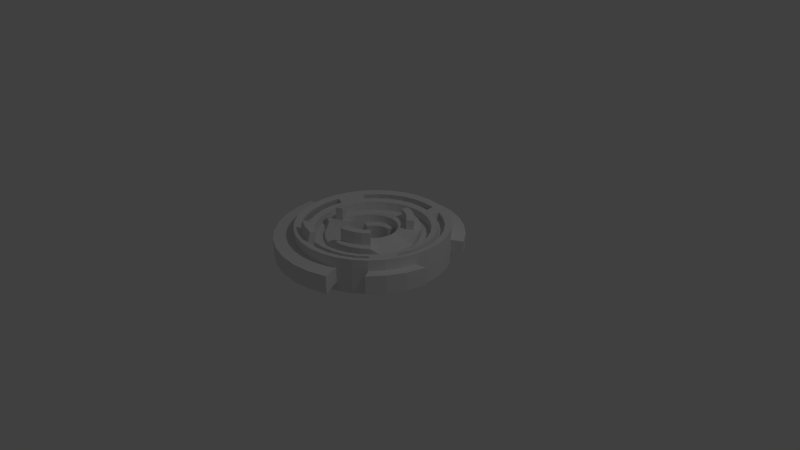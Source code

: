 # Source: backgroud_circle.blend  (saved by Blender 2.74.0; exported with 4.5.12 LTS)
import bpy
from mathutils import Matrix  # noqa: F401  (used for matrix-valued properties, if any)

bpy.ops.wm.read_factory_settings(use_empty=True)
scene = bpy.context.scene
scene.name = 'Scene'

# ---- collections
col_collection_1 = bpy.data.collections.new('Collection 1'); scene.collection.children.link(col_collection_1)

# ---- world
world_world = bpy.data.worlds.new('World'); scene.world = world_world
world_world.color = (0.05088, 0.05088, 0.05088)
world_world.use_sun_shadow = False
world_world.sun_shadow_jitter_overblur = 0.0
world_world.cycles.sampling_method = 'MANUAL'
world_world.cycles.sample_map_resolution = 256

# ---- cameras
cam_camera = bpy.data.cameras.new('Camera')
cam_camera.clip_end = 100.0
cam_camera.lens = 35.0
cam_camera.sensor_width = 32.0
cam_camera.sensor_height = 18.0
cam_camera.ortho_scale = 7.314
cam_camera.dof.focus_distance = 0.0
cam_camera.dof.aperture_fstop = 128.0

# ---- lights
light_lamp = bpy.data.lights.new('Lamp', 'POINT')
light_lamp.transmission_factor = 0.0
light_lamp.cutoff_distance = 30.0
light_lamp.energy = 100.0
light_lamp.shadow_buffer_clip_start = 1.001
light_lamp.shadow_soft_size = 0.1
light_lamp.shadow_maximum_resolution = 0.006
light_lamp.use_absolute_resolution = True
light_lamp.cycles.use_multiple_importance_sampling = False

# ---- meshes
me_circle = bpy.data.meshes.new('Circle')
me_circle.from_pydata([(0.0, 1.0, 0.0), (-0.1951, 0.9808, 0.0), (-0.3827, 0.9239, 0.0), (-0.5556, 0.8315, 0.0), (-0.7071, 0.7071, 0.0), (-0.8315, 0.5556, 0.0), (-0.9239, 0.3827, 0.0), (-0.9808, 0.1951, 0.0), (-1.0, 7.55e-08, 0.0), (-0.9808, -0.1951, 0.0), (-0.9239, -0.3827, 0.0), (-0.8315, -0.5556, 0.0), (-0.7071, -0.7071, 0.0), (-0.5556, -0.8315, 0.0), (-0.3827, -0.9239, 0.0), (-0.1951, -0.9808, 0.0), (3.258e-07, -1.0, 0.0), (0.1951, -0.9808, 0.0), (0.3827, -0.9239, 0.0), (0.5556, -0.8315, 0.0), (0.7071, -0.7071, 0.0), (0.8315, -0.5556, 0.0), (0.9239, -0.3827, 0.0), (0.9808, -0.1951, 0.0), (1.0, 9.656e-07, 0.0), (0.9808, 0.1951, 0.0), (0.9239, 0.3827, 0.0), (0.8315, 0.5556, 0.0), (0.7071, 0.7071, 0.0), (0.5556, 0.8315, 0.0), (0.3827, 0.9239, 0.0), (0.1951, 0.9808, 0.0), (0.0, 1.0, 0.453), (-0.1951, 0.9808, 0.453), (-0.3827, 0.9239, 0.453), (-0.5556, 0.8315, 0.453), (-0.7071, 0.7071, 0.453), (-0.8315, 0.5556, 0.453), (-0.9239, 0.3827, 0.453), (-0.9808, 0.1951, 0.453), (-1.0, 7.55e-08, 0.453), (-0.9808, -0.1951, 0.453), (-0.9239, -0.3827, 0.453), (-0.8315, -0.5556, 0.453), (-0.7071, -0.7071, 0.453), (-0.5556, -0.8315, 0.453), (-0.3827, -0.9239, 0.453), (-0.1951, -0.9808, 0.453), (3.258e-07, -1.0, 0.453), (0.1951, -0.9808, 0.453), (0.3827, -0.9239, 0.453), (0.5556, -0.8315, 0.453), (0.7071, -0.7071, 0.453), (0.8315, -0.5556, 0.453), (0.9239, -0.3827, 0.453), (0.9808, -0.1951, 0.453), (1.0, 9.656e-07, 0.453), (0.9808, 0.1951, 0.453), (0.9239, 0.3827, 0.453), (0.8315, 0.5556, 0.453), (0.7071, 0.7071, 0.453), (0.5556, 0.8315, 0.453), (0.3827, 0.9239, 0.453), (0.1951, 0.9808, 0.453), (0.0, 1.0, 0.453), (-0.1951, 0.9808, 0.453), (-0.3827, 0.9239, 0.453), (-0.5556, 0.8315, 0.453), (-0.7071, 0.7071, 0.453), (-0.8315, 0.5556, 0.453), (-0.9239, 0.3827, 0.453), (-0.9808, 0.1951, 0.453), (-1.0, 7.55e-08, 0.453), (-0.9808, -0.1951, 0.453), (-0.9239, -0.3827, 0.453), (-0.8315, -0.5556, 0.453), (-0.7071, -0.7071, 0.453), (-0.5556, -0.8315, 0.453), (-0.3827, -0.9239, 0.453), (-0.1951, -0.9808, 0.453), (3.258e-07, -1.0, 0.453), (0.1951, -0.9808, 0.453), (0.3827, -0.9239, 0.453), (0.5556, -0.8315, 0.453), (0.7071, -0.7071, 0.453), (0.8315, -0.5556, 0.453), (0.9239, -0.3827, 0.453), (0.9808, -0.1951, 0.453), (1.0, 9.656e-07, 0.453), (0.9808, 0.1951, 0.453), (0.9239, 0.3827, 0.453), (0.8315, 0.5556, 0.453), (0.7071, 0.7071, 0.453), (0.5556, 0.8315, 0.453), (0.3827, 0.9239, 0.453), (0.1951, 0.9808, 0.453), (-3.071e-08, 0.7419, 0.05845), (-0.1447, 0.7277, 0.05845), (-0.2839, 0.6854, 0.05845), (-0.4122, 0.6169, 0.05845), (-0.5246, 0.5246, 0.05845), (-0.6169, 0.4122, 0.05845), (-0.6854, 0.2839, 0.05845), (-0.7277, 0.1447, 0.05845), (-0.7419, 1.293e-07, 0.05845), (-0.7277, -0.1447, 0.05845), (-0.6854, -0.2839, 0.05845), (-0.6169, -0.4122, 0.05845), (-0.5246, -0.5246, 0.05845), (-0.4122, -0.6169, 0.05845), (-0.2839, -0.6854, 0.05845), (-0.1447, -0.7277, 0.05845), (2.11e-07, -0.7419, 0.05845), (0.1447, -0.7277, 0.05845), (0.2839, -0.6854, 0.05845), (0.4122, -0.6169, 0.05845), (0.5246, -0.5246, 0.05845), (0.6169, -0.4122, 0.05845), (0.6854, -0.2839, 0.05845), (0.7277, -0.1447, 0.05845), (0.7419, 7.897e-07, 0.05845), (0.7277, 0.1447, 0.05845), (0.6854, 0.2839, 0.05845), (0.6169, 0.4122, 0.05845), (0.5246, 0.5246, 0.05845), (0.4122, 0.6169, 0.05845), (0.2839, 0.6854, 0.05845), (0.1447, 0.7277, 0.05845), (-3.071e-08, 0.7419, 0.3945), (-0.1447, 0.7277, 0.3945), (-0.2839, 0.6854, 0.3945), (-0.4122, 0.6169, 0.3945), (-0.5246, 0.5246, 0.3945), (-0.6169, 0.4122, 0.3945), (-0.6854, 0.2839, 0.3945), (-0.7277, 0.1447, 0.3945), (-0.7419, 1.293e-07, 0.3945), (-0.7277, -0.1447, 0.3945), (-0.6854, -0.2839, 0.3945), (-0.6169, -0.4122, 0.3945), (-0.5246, -0.5246, 0.3945), (-0.4122, -0.6169, 0.3945), (-0.2839, -0.6854, 0.3945), (-0.1447, -0.7277, 0.3945), (2.11e-07, -0.7419, 0.3945), (0.1447, -0.7277, 0.3945), (0.2839, -0.6854, 0.3945), (0.4122, -0.6169, 0.3945), (0.5246, -0.5246, 0.3945), (0.6169, -0.4122, 0.3945), (0.6854, -0.2839, 0.3945), (0.7277, -0.1447, 0.3945), (0.7419, 7.897e-07, 0.3945), (0.7277, 0.1447, 0.3945), (0.6854, 0.2839, 0.3945), (0.6169, 0.4122, 0.3945), (0.5246, 0.5246, 0.3945), (0.4122, 0.6169, 0.3945), (0.2839, 0.6854, 0.3945), (0.1447, 0.7277, 0.3945), (-3.071e-08, 0.7419, 0.05845), (-0.1447, 0.7277, 0.05845), (-0.2839, 0.6854, 0.05845), (-0.4122, 0.6169, 0.05845), (-0.5246, 0.5246, 0.05845), (-0.6169, 0.4122, 0.05845), (-0.6854, 0.2839, 0.05845), (-0.7277, 0.1447, 0.05845), (-0.7419, 1.293e-07, 0.05845), (-0.7277, -0.1447, 0.05845), (-0.6854, -0.2839, 0.05845), (-0.6169, -0.4122, 0.05845), (-0.5246, -0.5246, 0.05845), (-0.4122, -0.6169, 0.05845), (-0.2839, -0.6854, 0.05845), (-0.1447, -0.7277, 0.05845), (2.11e-07, -0.7419, 0.05845), (0.1447, -0.7277, 0.05845), (0.2839, -0.6854, 0.05845), (0.4122, -0.6169, 0.05845), (0.5246, -0.5246, 0.05845), (0.6169, -0.4122, 0.05845), (0.6854, -0.2839, 0.05845), (0.7277, -0.1447, 0.05845), (0.7419, 7.897e-07, 0.05845), (0.7277, 0.1447, 0.05845), (0.6854, 0.2839, 0.05845), (0.6169, 0.4122, 0.05845), (0.5246, 0.5246, 0.05845), (0.4122, 0.6169, 0.05845), (0.2839, 0.6854, 0.05845), (0.1447, 0.7277, 0.05845), (-3.071e-08, 0.7419, 0.3945), (-0.1447, 0.7277, 0.3945), (-0.2839, 0.6854, 0.3945), (-0.4122, 0.6169, 0.3945), (-0.5246, 0.5246, 0.3945), (-0.6169, 0.4122, 0.3945), (-0.6854, 0.2839, 0.3945), (-0.7277, 0.1447, 0.3945), (-0.7419, 1.293e-07, 0.3945), (-0.7277, -0.1447, 0.3945), (-0.6854, -0.2839, 0.3945), (-0.6169, -0.4122, 0.3945), (-0.5246, -0.5246, 0.3945), (-0.4122, -0.6169, 0.3945), (-0.2839, -0.6854, 0.3945), (-0.1447, -0.7277, 0.3945), (2.11e-07, -0.7419, 0.3945), (0.1447, -0.7277, 0.3945), (0.2839, -0.6854, 0.3945), (0.4122, -0.6169, 0.3945), (0.5246, -0.5246, 0.3945), (0.6169, -0.4122, 0.3945), (0.6854, -0.2839, 0.3945), (0.7277, -0.1447, 0.3945), (0.7419, 7.897e-07, 0.3945), (0.7277, 0.1447, 0.3945), (0.6854, 0.2839, 0.3945), (0.6169, 0.4122, 0.3945), (0.5246, 0.5246, 0.3945), (0.4122, 0.6169, 0.3945), (0.2839, 0.6854, 0.3945), (0.1447, 0.7277, 0.3945), (-3.071e-08, 0.7419, 0.2757), (-0.1447, 0.7277, 0.2757), (-0.2839, 0.6854, 0.2757), (-0.4122, 0.6169, 0.2757), (-0.5246, 0.5246, 0.2757), (-0.6169, 0.4122, 0.2757), (-0.6854, 0.2839, 0.2757), (-0.7277, 0.1447, 0.2757), (-0.7419, 1.293e-07, 0.2757), (-0.7277, -0.1447, 0.2757), (-0.6854, -0.2839, 0.2757), (-0.6169, -0.4122, 0.2757), (-0.5246, -0.5246, 0.2757), (-0.4122, -0.6169, 0.2757), (-0.2839, -0.6854, 0.2757), (-0.1447, -0.7277, 0.2757), (2.11e-07, -0.7419, 0.2757), (0.1447, -0.7277, 0.2757), (0.2839, -0.6854, 0.2757), (0.4122, -0.6169, 0.2757), (0.5246, -0.5246, 0.2757), (0.6169, -0.4122, 0.2757), (0.6854, -0.2839, 0.2757), (0.7277, -0.1447, 0.2757), (0.7419, 7.897e-07, 0.2757), (0.7277, 0.1447, 0.2757), (0.6854, 0.2839, 0.2757), (0.6169, 0.4122, 0.2757), (0.5246, 0.5246, 0.2757), (0.4122, 0.6169, 0.2757), (0.2839, 0.6854, 0.2757), (0.1447, 0.7277, 0.2757), (-4.698e-08, 0.611, 0.2757), (-0.1192, 0.5992, 0.2757), (-0.2338, 0.5645, 0.2757), (-0.3394, 0.508, 0.2757), (-0.432, 0.432, 0.2757), (-0.508, 0.3394, 0.2757), (-0.5645, 0.2338, 0.2757), (-0.5992, 0.1192, 0.2757), (-0.611, 1.598e-07, 0.2757), (-0.5992, -0.1192, 0.2757), (-0.5645, -0.2338, 0.2757), (-0.508, -0.3394, 0.2757), (-0.432, -0.432, 0.2757), (-0.3394, -0.508, 0.2757), (-0.2338, -0.5645, 0.2757), (-0.1192, -0.5992, 0.2757), (1.521e-07, -0.611, 0.2757), (0.1192, -0.5992, 0.2757), (0.2338, -0.5645, 0.2757), (0.3394, -0.508, 0.2757), (0.432, -0.432, 0.2757), (0.508, -0.3394, 0.2757), (0.5645, -0.2338, 0.2757), (0.5992, -0.1192, 0.2757), (0.611, 7.036e-07, 0.2757), (0.5992, 0.1192, 0.2757), (0.5645, 0.2338, 0.2757), (0.508, 0.3394, 0.2757), (0.432, 0.432, 0.2757), (0.3394, 0.508, 0.2757), (0.2338, 0.5645, 0.2757), (0.1192, 0.5992, 0.2757), (-4.698e-08, 0.611, 0.3994), (-0.1192, 0.5992, 0.274), (-0.2338, 0.5645, 0.274), (-0.3394, 0.508, 0.274), (-0.432, 0.432, 0.274), (-0.508, 0.3394, 0.274), (-0.5645, 0.2338, 0.274), (-0.5992, 0.1192, 0.274), (-0.611, 1.598e-07, 0.274), (-0.5992, -0.1192, 0.3994), (-0.5645, -0.2338, 0.3994), (-0.508, -0.3394, 0.318), (-0.432, -0.432, 0.318), (-0.3394, -0.508, 0.318), (-0.2338, -0.5645, 0.318), (-0.1192, -0.5992, 0.318), (1.521e-07, -0.611, 0.3994), (0.1192, -0.5992, 0.3994), (0.2338, -0.5645, 0.3994), (0.3394, -0.508, 0.3994), (0.432, -0.432, 0.3994), (0.508, -0.3394, 0.3137), (0.5645, -0.2338, 0.3137), (0.5992, -0.1192, 0.3137), (0.611, 7.036e-07, 0.3137), (0.5992, 0.1192, 0.3137), (0.5645, 0.2338, 0.3994), (0.508, 0.3394, 0.3994), (0.432, 0.432, 0.3994), (0.3394, 0.508, 0.3994), (0.2338, 0.5645, 0.3994), (0.1192, 0.5992, 0.3994), (-7.245e-08, 0.3206, 0.3994), (-0.06255, 0.3145, 0.3994), (-0.1227, 0.2962, 0.3994), (-0.1781, 0.2666, 0.3994), (-0.2267, 0.2267, 0.3994), (-0.2666, 0.1781, 0.3994), (-0.2962, 0.1227, 0.3994), (-0.3145, 0.06255, 0.3994), (-0.3206, 2.325e-07, 0.3994), (-0.3145, -0.06255, 0.3994), (-0.2962, -0.1227, 0.3994), (-0.2666, -0.1781, 0.318), (-0.2267, -0.2267, 0.318), (-0.1781, -0.2666, 0.318), (-0.1227, -0.2962, 0.318), (-0.06255, -0.3145, 0.318), (3.202e-08, -0.3206, 0.3994), (0.06255, -0.3145, 0.3994), (0.1227, -0.2962, 0.3994), (0.1781, -0.2666, 0.3994), (0.2267, -0.2267, 0.3994), (0.2666, -0.1781, 0.3951), (0.2962, -0.1227, 0.3951), (0.3145, -0.06255, 0.3951), (0.3206, 5.179e-07, 0.3951), (0.3145, 0.06255, 0.3951), (0.2962, 0.1227, 0.3994), (0.2666, 0.1781, 0.3994), (0.2267, 0.2267, 0.3994), (0.1781, 0.2666, 0.3994), (0.1227, 0.2962, 0.3994), (0.06255, 0.3145, 0.3994), (-7.245e-08, 0.3206, 0.149), (-0.06255, 0.3145, 0.149), (-0.1227, 0.2962, 0.149), (-0.1781, 0.2666, 0.149), (-0.2267, 0.2267, 0.149), (-0.2666, 0.1781, 0.149), (-0.2962, 0.1227, 0.149), (-0.3145, 0.06255, 0.149), (-0.3206, 2.325e-07, 0.149), (-0.3145, -0.06255, 0.149), (-0.2962, -0.1227, 0.149), (-0.2666, -0.1781, 0.149), (-0.2267, -0.2267, 0.149), (-0.1781, -0.2666, 0.149), (-0.1227, -0.2962, 0.1512), (-0.06255, -0.3145, 0.1512), (3.202e-08, -0.3206, 0.1512), (0.06255, -0.3145, 0.1512), (0.1227, -0.2962, 0.149), (0.1781, -0.2666, 0.149), (0.2267, -0.2267, 0.149), (0.2666, -0.1781, 0.149), (0.2962, -0.1227, 0.149), (0.3145, -0.06255, 0.149), (0.3206, 5.179e-07, 0.149), (0.3145, 0.06255, 0.149), (0.2962, 0.1227, 0.149), (0.2666, 0.1781, 0.149), (0.2267, 0.2267, 0.149), (0.1781, 0.2666, 0.149), (0.1227, 0.2962, 0.149), (0.06255, 0.3145, 0.149), (-8.128e-08, 0.2217, 0.149), (-0.04325, 0.2174, 0.149), (-0.08484, 0.2048, 0.149), (-0.1232, 0.1843, 0.149), (-0.1568, 0.1568, 0.149), (-0.1843, 0.1232, 0.149), (-0.2048, 0.08484, 0.149), (-0.2174, 0.04325, 0.149), (-0.2217, 2.573e-07, 0.149), (-0.2174, -0.04325, 0.149), (-0.2048, -0.08484, 0.149), (-0.1843, -0.1232, 0.149), (-0.1568, -0.1568, 0.149), (-0.1232, -0.1843, 0.149), (-0.08484, -0.2048, 0.1512), (-0.04325, -0.2174, 0.1512), (-9.043e-09, -0.2217, 0.1512), (0.04325, -0.2174, 0.1512), (0.08484, -0.2048, 0.149), (0.1232, -0.1843, 0.149), (0.1568, -0.1568, 0.149), (0.1843, -0.1232, 0.149), (0.2048, -0.08484, 0.149), (0.2174, -0.04325, 0.149), (0.2217, 4.547e-07, 0.149), (0.2174, 0.04325, 0.149), (0.2048, 0.08484, 0.149), (0.1843, 0.1232, 0.149), (0.1568, 0.1568, 0.149), (0.1232, 0.1843, 0.149), (0.08484, 0.2048, 0.149), (0.04325, 0.2174, 0.149), (-8.128e-08, 0.2217, 0.007695), (-0.04325, 0.2174, 0.007695), (-0.08484, 0.2048, 0.007695), (-0.1232, 0.1843, 0.007695), (-0.1568, 0.1568, 0.007695), (-0.1843, 0.1232, 0.007695), (-0.2048, 0.08484, 0.007695), (-0.2174, 0.04325, 0.007695), (-0.2217, 2.573e-07, 0.007695), (-0.2174, -0.04325, 0.007695), (-0.2048, -0.08484, 0.007695), (-0.1843, -0.1232, 0.007695), (-0.1568, -0.1568, 0.007695), (-0.1232, -0.1843, 0.007695), (-0.08484, -0.2048, 0.007695), (-0.04325, -0.2174, 0.007695), (-9.043e-09, -0.2217, 0.007695), (0.04325, -0.2174, 0.007695), (0.08484, -0.2048, 0.007695), (0.1232, -0.1843, 0.007695), (0.1568, -0.1568, 0.007695), (0.1843, -0.1232, 0.007695), (0.2048, -0.08484, 0.007695), (0.2174, -0.04325, 0.007695), (0.2217, 4.547e-07, 0.007695), (0.2174, 0.04325, 0.007695), (0.2048, 0.08484, 0.007695), (0.1843, 0.1232, 0.007695), (0.1568, 0.1568, 0.007695), (0.1232, 0.1843, 0.007695), (0.08484, 0.2048, 0.007695), (0.04325, 0.2174, 0.007695), (-3.071e-08, 0.7419, -0.1015), (-0.1447, 0.7277, -0.1015), (-0.2839, 0.6854, -0.1015), (-0.4122, 0.6169, -0.1015), (-0.5246, 0.5246, -0.1015), (-0.6169, 0.4122, -0.1015), (-0.6854, 0.2839, -0.1015), (-0.7277, 0.1447, -0.1015), (-0.7419, 1.293e-07, -0.1015), (-0.7277, -0.1447, -0.1015), (-0.6854, -0.2839, -0.1015), (-0.6169, -0.4122, -0.1015), (-0.5246, -0.5246, -0.1015), (-0.4122, -0.6169, -0.1015), (-0.2839, -0.6854, -0.1015), (-0.1447, -0.7277, -0.1015), (2.11e-07, -0.7419, -0.1015), (0.1447, -0.7277, -0.1015), (0.2839, -0.6854, -0.1015), (0.4122, -0.6169, -0.1015), (0.5246, -0.5246, -0.1015), (0.6169, -0.4122, -0.1015), (0.6854, -0.2839, -0.1015), (0.7277, -0.1447, -0.1015), (0.7419, 7.897e-07, -0.1015), (0.7277, 0.1447, -0.1015), (0.6854, 0.2839, -0.1015), (0.6169, 0.4122, -0.1015), (0.5246, 0.5246, -0.1015), (0.4122, 0.6169, -0.1015), (0.2839, 0.6854, -0.1015), (0.1447, 0.7277, -0.1015), (0.5556, 0.8315, 0.1252), (0.7071, 0.7071, 0.1252), (0.9808, 0.1951, 0.1252), (1.0, 9.656e-07, 0.1252), (0.8315, -0.5556, 0.1252), (0.7071, -0.7071, 0.1252), (0.1951, -0.9808, 0.1252), (3.258e-07, -1.0, 0.1252), (-0.5556, -0.8315, 0.1252), (-0.7071, -0.7071, 0.1252), (-0.9808, -0.1951, 0.1252), (-1.0, 7.55e-08, 0.1252), (-0.8315, 0.5556, 0.1252), (-0.7071, 0.7071, 0.1252), (-0.1951, 0.9808, 0.1252), (0.0, 1.0, 0.1252), (0.3827, 0.9239, 0.1252), (0.9239, 0.3827, 0.1252), (0.9239, -0.3827, 0.1252), (0.3827, -0.9239, 0.1252), (-0.3827, -0.9239, 0.1252), (-0.9239, -0.3827, 0.1252), (-0.9239, 0.3827, 0.1252), (-0.3827, 0.9239, 0.1252), (0.1951, 0.9808, 0.1252), (0.8315, 0.5556, 0.1252), (0.9808, -0.1951, 0.1252), (0.5556, -0.8315, 0.1252), (-0.5556, 0.8315, 0.1252), (-0.1951, -0.9808, 0.1252), (-0.8315, -0.5556, 0.1252), (-0.9808, 0.1951, 0.1252), (0.7071, 0.7071, 0.3132), (1.0, 9.656e-07, 0.3132), (0.7071, -0.7071, 0.3132), (3.258e-07, -1.0, 0.3132), (-0.7071, -0.7071, 0.3132), (-1.0, 7.55e-08, 0.3132), (-0.7071, 0.7071, 0.3132), (0.0, 1.0, 0.3132), (0.5556, 0.8315, 0.3132), (0.9808, 0.1951, 0.3132), (0.8315, -0.5556, 0.3132), (0.1951, -0.9808, 0.3132), (-0.5556, -0.8315, 0.3132), (-0.9808, -0.1951, 0.3132), (-0.8315, 0.5556, 0.3132), (-0.1951, 0.9808, 0.3132), (0.3827, 0.9239, 0.3132), (0.9239, 0.3827, 0.3132), (0.9239, -0.3827, 0.3132), (0.3827, -0.9239, 0.3132), (-0.3827, -0.9239, 0.3132), (-0.9239, -0.3827, 0.3132), (-0.9239, 0.3827, 0.3132), (-0.3827, 0.9239, 0.3132), (0.1951, 0.9808, 0.3132), (0.8315, 0.5556, 0.3132), (0.9808, -0.1951, 0.3132), (0.5556, -0.8315, 0.3132), (-0.5556, 0.8315, 0.3132), (-0.1951, -0.9808, 0.3132), (-0.8315, -0.5556, 0.3132), (-0.9808, 0.1951, 0.3132), (0.1951, -0.9808, 0.3132), (0.1951, -0.9808, 0.1252), (-0.5556, -0.8315, 0.3132), (-0.5556, -0.8315, 0.1252), (-0.9808, -0.1951, 0.3132), (-0.9808, -0.1951, 0.1252), (0.3827, -0.9239, 0.3132), (0.3827, -0.9239, 0.1252), (-0.3827, -0.9239, 0.3132), (-0.3827, -0.9239, 0.1252), (-0.9239, -0.3827, 0.3132), (-0.9239, -0.3827, 0.1252), (-0.1951, -0.9808, 0.3132), (-0.1951, -0.9808, 0.1252), (-0.8315, -0.5556, 0.3132), (-0.8315, -0.5556, 0.1252), (-0.7071, -0.7071, 0.1252), (3.258e-07, -1.0, 0.1252), (-1.0, 7.55e-08, 0.1252), (3.258e-07, -1.0, 0.3132), (-0.7071, -0.7071, 0.3132), (-1.0, 7.55e-08, 0.3132), (0.2495, -1.237, 0.3382), (0.2495, -1.237, 0.1003), (-0.7003, -1.048, 0.3382), (-0.7003, -1.048, 0.1003), (-1.238, -0.2429, 0.3382), (-1.238, -0.2429, 0.1003), (0.4868, -1.165, 0.3382), (0.4868, -1.165, 0.1003), (-0.4815, -1.165, 0.3382), (-0.4815, -1.165, 0.1003), (-1.166, -0.4802, 0.3382), (-1.166, -0.4802, 0.1003), (-0.2442, -1.237, 0.3382), (-0.2442, -1.237, 0.1003), (-1.049, -0.6989, 0.3382), (-1.049, -0.6989, 0.1003), (-0.892, -0.8907, 0.1003), (0.00265, -1.261, 0.1003), (-1.263, 0.003965, 0.1003), (0.00265, -1.261, 0.3382), (-0.892, -0.8907, 0.3382), (-1.263, 0.003965, 0.3382), (0.9651, -0.6559, 0.3377), (0.9651, -0.6559, 0.1007), (1.082, -0.4381, 0.3377), (1.082, -0.4381, 0.1007), (1.153, -0.2017, 0.3377), (1.153, -0.2017, 0.1007), (0.8084, -0.8468, 0.1007), (0.8084, -0.8468, 0.3377), (0.6562, 0.9838, 0.3132), (0.6562, 0.9838, 0.1252), (0.4536, 1.102, 0.3132), (0.4536, 1.102, 0.1252), (0.2338, 1.175, 0.3132), (0.2338, 1.175, 0.1252), (0.9794, 0.6304, 0.3132), (0.9794, 0.6304, 0.1252), (0.8337, 0.8245, 0.1252), (0.005204, 1.2, 0.1252), (0.8337, 0.8245, 0.3132), (0.005204, 1.2, 0.3132), (-0.5819, -0.5819, 0.4129), (-0.6427, -0.6427, 0.4323), (-0.7558, -0.505, 0.4323), (-0.6842, -0.4572, 0.4129), (-0.8398, -0.3478, 0.4323), (-0.7603, -0.3149, 0.4129), (0.1605, -0.8071, 0.4129), (0.1773, -0.8915, 0.4323), (2.853e-07, -0.909, 0.4323), (2.471e-07, -0.8229, 0.4129), (0.7603, -0.3149, 0.4129), (0.8398, -0.3478, 0.4323), (0.7558, -0.505, 0.4323), (0.6842, -0.4572, 0.4129), (0.5819, 0.5819, 0.4129), (0.6427, 0.6427, 0.4323), (0.7558, 0.505, 0.4323), (0.6842, 0.4572, 0.4129), (-0.6842, 0.4572, 0.4129), (-0.7558, 0.505, 0.4323), (-0.6427, 0.6427, 0.4323), (-0.5819, 0.5819, 0.4129), (0.8398, 0.3478, 0.4323), (0.7603, 0.3149, 0.4129), (-0.8915, -0.1773, 0.4323), (-0.8071, -0.1605, 0.4129), (-0.1773, -0.8915, 0.4323), (-0.1605, -0.8071, 0.4129), (-0.3478, -0.8398, 0.4323), (-0.3149, -0.7603, 0.4129), (0.6427, -0.6427, 0.4323), (0.5819, -0.5819, 0.4129), (-0.505, 0.7558, 0.4323), (-0.4572, 0.6842, 0.4129), (0.8915, 0.1773, 0.4323), (0.8071, 0.1605, 0.4129), (-0.3478, 0.8398, 0.4323), (-0.3149, 0.7603, 0.4129), (-2.107e-08, 0.8229, 0.4129), (-1.083e-08, 0.909, 0.4323), (0.1773, 0.8915, 0.4323), (0.1605, 0.8071, 0.4129), (-0.909, 9.449e-08, 0.4323), (-0.8229, 1.124e-07, 0.4129), (0.3478, 0.8398, 0.4323), (0.3149, 0.7603, 0.4129), (-0.505, -0.7558, 0.4323), (-0.4572, -0.6842, 0.4129), (0.505, -0.7558, 0.4323), (0.4572, -0.6842, 0.4129), (0.3478, -0.8398, 0.4323), (0.3149, -0.7603, 0.4129), (0.909, 9.035e-07, 0.4323), (0.8229, 8.449e-07, 0.4129), (-0.1773, 0.8915, 0.4323), (-0.1605, 0.8071, 0.4129), (-0.8915, 0.1773, 0.4323), (-0.8071, 0.1605, 0.4129), (0.505, 0.7558, 0.4323), (0.4572, 0.6842, 0.4129), (-0.8398, 0.3478, 0.4323), (-0.7603, 0.3149, 0.4129), (0.8915, -0.1773, 0.4323), (0.8071, -0.1605, 0.4129), (-0.6908, 0.4731, 0.3325), (-0.7624, 0.5209, 0.352), (-0.6493, 0.6587, 0.352), (-0.5885, 0.5979, 0.3325), (-0.5116, 0.7717, 0.352), (-0.4638, 0.7002, 0.3325), (-0.3545, 0.8557, 0.352), (-0.3215, 0.7762, 0.3325), (-0.006611, 0.8389, 0.3325), (-0.006611, 0.9249, 0.352), (0.1707, 0.9074, 0.352), (0.1539, 0.8231, 0.3325), (-0.1839, 0.9074, 0.352), (-0.1672, 0.8231, 0.3325), (-0.6072, -0.5924, 0.2852), (-0.6681, -0.6532, 0.3047), (-0.7811, -0.5155, 0.3047), (-0.7096, -0.4677, 0.2852), (-0.8651, -0.3583, 0.3047), (-0.7856, -0.3254, 0.2852), (-0.9168, -0.1878, 0.3047), (-0.8325, -0.171, 0.2852), (-0.9343, -0.0105, 0.3047), (-0.8483, -0.0105, 0.2852), (-0.5303, -0.7663, 0.3047), (-0.4825, -0.6947, 0.2852), (-0.9168, 0.1668, 0.3047), (-0.8325, 0.15, 0.2852), (0.1659, -0.8247, 0.329), (0.1827, -0.9091, 0.3485), (0.00533, -0.9265, 0.3485), (0.00533, -0.8405, 0.329), (-0.172, -0.9091, 0.3485), (-0.1552, -0.8247, 0.329), (0.6481, -0.6603, 0.3485), (0.5872, -0.5995, 0.329), (0.5103, -0.7733, 0.3485), (0.4625, -0.7018, 0.329), (0.3532, -0.8573, 0.3485), (0.3202, -0.7778, 0.329), (0.7775, -0.3078, 0.322), (0.857, -0.3407, 0.3415), (0.5991, 0.589, 0.322), (0.6599, 0.6499, 0.3415), (0.773, 0.5121, 0.3415), (0.7015, 0.4643, 0.322), (0.857, 0.355, 0.3415), (0.7775, 0.3221, 0.322), (0.9087, 0.1845, 0.3415), (0.8243, 0.1677, 0.322), (0.3651, 0.8469, 0.3415), (0.3321, 0.7674, 0.322), (0.9262, 0.007136, 0.3415), (0.8401, 0.007136, 0.322), (0.5222, 0.7629, 0.3415), (0.4744, 0.6914, 0.322), (0.9087, -0.1702, 0.3415), (0.8243, -0.1534, 0.322), (0.2379, 0.3561, 0.3994), (0.2917, 0.4366, 0.3994), (0.3713, 0.3713, 0.3994), (0.3028, 0.3028, 0.3994), (0.42, 0.08355, 0.365), (0.515, 0.1024, 0.3378), (0.5251, 6.486e-07, 0.3378), (0.4283, 5.868e-07, 0.365), (0.3561, -0.2379, 0.365), (0.4366, -0.2917, 0.3378), (0.3713, -0.3713, 0.3994), (0.3028, -0.3028, 0.3994), (0.08355, -0.42, 0.3994), (0.1024, -0.515, 0.3994), (1.166e-07, -0.5251, 0.3994), (7.653e-08, -0.4283, 0.3994), (-0.42, -0.08355, 0.3994), (-0.515, -0.1024, 0.3994), (-0.5251, 1.813e-07, 0.3111), (-0.4283, 2.056e-07, 0.3529), (-0.3561, 0.2379, 0.3529), (-0.4366, 0.2917, 0.3111), (-0.3713, 0.3713, 0.3111), (-0.3028, 0.3028, 0.3529), (-0.08355, 0.42, 0.3529), (-0.1024, 0.515, 0.3111), (-5.452e-08, 0.5251, 0.3994), (-6.301e-08, 0.4283, 0.3994), (-0.2379, -0.3561, 0.318), (-0.2917, -0.4366, 0.318), (-0.3713, -0.3713, 0.318), (-0.3028, -0.3028, 0.318), (0.1639, 0.3957, 0.3994), (0.2009, 0.4851, 0.3994), (0.3957, 0.1639, 0.3994), (0.4851, 0.2009, 0.3994), (0.3957, -0.1639, 0.365), (0.4851, -0.2009, 0.3378), (0.1639, -0.3957, 0.3994), (0.2009, -0.4851, 0.3994), (-0.1639, -0.3957, 0.318), (-0.2009, -0.4851, 0.318), (-0.3957, -0.1639, 0.3994), (-0.4851, -0.2009, 0.3994), (-0.3957, 0.1639, 0.3529), (-0.4851, 0.2009, 0.3111), (-0.1639, 0.3957, 0.3529), (-0.2009, 0.4851, 0.3111), (0.08355, 0.42, 0.3994), (0.1024, 0.515, 0.3994), (0.3561, 0.2379, 0.3994), (0.4366, 0.2917, 0.3994), (0.42, -0.08355, 0.365), (0.515, -0.1024, 0.3378), (0.2379, -0.3561, 0.3994), (0.2917, -0.4366, 0.3994), (-0.08355, -0.42, 0.318), (-0.1024, -0.515, 0.318), (-0.3561, -0.2379, 0.318), (-0.4366, -0.2917, 0.318), (-0.42, 0.08355, 0.3529), (-0.515, 0.1024, 0.3111), (-0.2379, 0.3561, 0.3529), (-0.2917, 0.4366, 0.3111), (0.3713, -0.3713, 0.565), (0.3028, -0.3028, 0.565), (0.08355, -0.42, 0.565), (0.1024, -0.515, 0.565), (1.166e-07, -0.5251, 0.565), (7.653e-08, -0.4283, 0.565), (0.1639, -0.3957, 0.565), (0.2009, -0.4851, 0.565), (0.2379, -0.3561, 0.565), (0.2917, -0.4366, 0.565), (0.2379, 0.3561, 0.5287), (0.2917, 0.4366, 0.5287), (0.3713, 0.3713, 0.5287), (0.3028, 0.3028, 0.5287), (0.1639, 0.3957, 0.5287), (0.2009, 0.4851, 0.5287), (0.08355, 0.42, 0.5287), (0.1024, 0.515, 0.5287), (0.3561, 0.2379, 0.5287), (0.4366, 0.2917, 0.5287), (-0.42, -0.08355, 0.5682), (-0.515, -0.1024, 0.5682), (-0.3957, -0.1639, 0.5682), (-0.4851, -0.2009, 0.5682), (-0.06255, 0.3145, 0.2984), (-7.245e-08, 0.3206, 0.2984), (-0.1227, 0.2962, 0.2984), (-0.1781, 0.2666, 0.2984), (-0.2267, 0.2267, 0.2984), (-0.2666, 0.1781, 0.2984), (-0.2962, 0.1227, 0.2984), (0.06255, 0.3145, 0.2984), (-0.04325, 0.2174, 0.2984), (-8.128e-08, 0.2217, 0.2984), (-0.08484, 0.2048, 0.2984), (-0.1232, 0.1843, 0.2984), (-0.1568, 0.1568, 0.2984), (-0.1843, 0.1232, 0.2984), (-0.2048, 0.08484, 0.2984), (0.04325, 0.2174, 0.2984), (-0.06255, -0.3145, 0.2153), (-0.1227, -0.2962, 0.2153), (3.202e-08, -0.3206, 0.2153), (0.06255, -0.3145, 0.2153), (-0.04325, -0.2174, 0.2153), (-0.08484, -0.2048, 0.2153), (-9.043e-09, -0.2217, 0.2153), (0.04325, -0.2174, 0.2153), (0.1781, -0.2666, 0.2324), (0.1227, -0.2962, 0.2324), (0.2962, -0.1227, 0.2324), (0.2666, -0.1781, 0.2324), (0.3145, 0.06255, 0.2324), (0.3206, 5.179e-07, 0.2324), (0.2267, 0.2267, 0.2324), (0.2666, 0.1781, 0.2324), (0.1232, -0.1843, 0.2324), (0.08484, -0.2048, 0.2324), (0.2048, -0.08484, 0.2324), (0.1843, -0.1232, 0.2324), (0.2174, 0.04325, 0.2324), (0.2217, 4.547e-07, 0.2324), (0.1568, 0.1568, 0.2324), (0.1843, 0.1232, 0.2324), (-0.4122, -0.6169, 0.3945), (-0.5246, -0.5246, 0.3945), (-0.4122, -0.6169, 0.2757), (-0.5246, -0.5246, 0.2757), (-0.1773, -0.8915, 0.4323), (-0.1605, -0.8071, 0.4129), (-0.3478, -0.8398, 0.4323), (-0.3149, -0.7603, 0.4129), (-0.505, -0.7558, 0.4323), (-0.4572, -0.6842, 0.4129), (-0.1661, -0.8643, 0.5622), (-0.1493, -0.7799, 0.5427), (-0.3366, -0.8126, 0.5622), (-0.3037, -0.7331, 0.5427), (-0.4937, -0.7286, 0.5622), (-0.4459, -0.6571, 0.5427)], [], [(520, 61, 60, 512), (521, 57, 56, 513), (522, 53, 52, 514), (523, 49, 48, 515), (524, 45, 44, 516), (525, 41, 40, 517), (526, 37, 36, 518), (527, 33, 32, 519), (528, 62, 61, 520), (529, 58, 57, 521), (530, 54, 53, 522), (531, 50, 49, 523), (532, 46, 45, 524), (533, 42, 41, 525), (534, 38, 37, 526), (535, 34, 33, 527), (536, 63, 62, 528), (537, 59, 58, 529), (538, 55, 54, 530), (539, 51, 50, 531), (540, 35, 34, 535), (541, 47, 46, 532), (542, 43, 42, 533), (543, 39, 38, 534), (519, 32, 63, 536), (512, 60, 59, 537), (513, 56, 55, 538), (514, 52, 51, 539), (517, 40, 39, 543), (518, 36, 35, 540), (515, 48, 47, 541), (516, 44, 43, 542), (61, 93, 92, 60), (57, 89, 88, 56), (53, 85, 84, 52), (49, 81, 80, 48), (33, 65, 64, 32), (45, 77, 76, 44), (41, 73, 72, 40), (37, 69, 68, 36), (62, 94, 93, 61), (58, 90, 89, 57), (54, 86, 85, 53), (50, 82, 81, 49), (38, 70, 69, 37), (34, 66, 65, 33), (46, 78, 77, 45), (42, 74, 73, 41), (63, 95, 94, 62), (59, 91, 90, 58), (55, 87, 86, 54), (51, 83, 82, 50), (43, 75, 74, 42), (39, 71, 70, 38), (35, 67, 66, 34), (47, 79, 78, 46), (32, 64, 95, 63), (60, 92, 91, 59), (56, 88, 87, 55), (52, 84, 83, 51), (48, 80, 79, 47), (44, 76, 75, 43), (40, 72, 71, 39), (36, 68, 67, 35), (608, 140, 139, 611), (21, 117, 118, 22), (27, 123, 124, 28), (4, 100, 101, 5), (611, 139, 138, 613), (614, 145, 144, 617), (26, 122, 123, 27), (9, 105, 106, 10), (618, 150, 149, 621), (15, 111, 112, 16), (622, 156, 155, 625), (626, 133, 132, 629), (14, 110, 111, 15), (625, 155, 154, 631), (20, 116, 117, 21), (3, 99, 100, 4), (613, 138, 137, 633), (617, 144, 143, 635), (25, 121, 122, 26), (2, 98, 99, 3), (8, 104, 105, 9), (635, 143, 142, 637), (31, 127, 96, 0), (621, 149, 148, 639), (30, 126, 127, 31), (629, 132, 131, 641), (13, 109, 110, 14), (631, 154, 153, 643), (641, 131, 130, 645), (19, 115, 116, 20), (646, 128, 159, 649), (633, 137, 136, 651), (18, 114, 115, 19), (649, 159, 158, 653), (1, 97, 98, 2), (24, 120, 121, 25), (7, 103, 104, 8), (637, 142, 141, 655), (639, 148, 147, 657), (6, 102, 103, 7), (29, 125, 126, 30), (12, 108, 109, 13), (657, 147, 146, 659), (643, 153, 152, 661), (645, 130, 129, 663), (651, 136, 135, 665), (17, 113, 114, 18), (653, 158, 157, 667), (23, 119, 120, 24), (0, 96, 97, 1), (665, 135, 134, 669), (655, 141, 140, 608), (22, 118, 119, 23), (28, 124, 125, 29), (5, 101, 102, 6), (11, 107, 108, 12), (659, 146, 145, 614), (661, 152, 151, 671), (663, 129, 128, 646), (10, 106, 107, 11), (671, 151, 150, 618), (16, 112, 113, 17), (667, 157, 156, 622), (669, 134, 133, 626), (122, 186, 187, 123), (146, 210, 209, 145), (152, 216, 215, 151), (105, 169, 170, 106), (129, 193, 192, 128), (111, 175, 176, 112), (151, 215, 214, 150), (157, 221, 220, 156), (134, 198, 197, 133), (110, 174, 175, 111), (140, 204, 203, 139), (116, 180, 181, 117), (99, 163, 164, 100), (139, 203, 202, 138), (121, 185, 186, 122), (98, 162, 163, 99), (145, 209, 208, 144), (104, 168, 169, 105), (127, 191, 160, 96), (150, 214, 213, 149), (126, 190, 191, 127), (156, 220, 219, 155), (109, 173, 174, 110), (133, 197, 196, 132), (115, 179, 180, 116), (155, 219, 218, 154), (114, 178, 179, 115), (138, 202, 201, 137), (97, 161, 162, 98), (144, 208, 207, 143), (120, 184, 185, 121), (103, 167, 168, 104), (143, 207, 206, 142), (149, 213, 212, 148), (102, 166, 167, 103), (125, 189, 190, 126), (132, 196, 195, 131), (108, 172, 173, 109), (154, 218, 217, 153), (131, 195, 194, 130), (128, 192, 223, 159), (137, 201, 200, 136), (113, 177, 178, 114), (119, 183, 184, 120), (96, 160, 161, 97), (159, 223, 222, 158), (142, 206, 205, 141), (118, 182, 183, 119), (124, 188, 189, 125), (101, 165, 166, 102), (148, 212, 211, 147), (107, 171, 172, 108), (147, 211, 210, 146), (153, 217, 216, 152), (130, 194, 193, 129), (106, 170, 171, 107), (112, 176, 177, 113), (136, 200, 199, 135), (158, 222, 221, 157), (135, 199, 198, 134), (117, 181, 182, 118), (141, 205, 204, 140), (100, 164, 165, 101), (123, 187, 188, 124), (221, 253, 252, 220), (217, 249, 248, 216), (213, 245, 244, 212), (209, 241, 240, 208), (204, 859, 861, 236), (201, 233, 232, 200), (197, 229, 228, 196), (193, 225, 224, 192), (222, 254, 253, 221), (218, 250, 249, 217), (214, 246, 245, 213), (210, 242, 241, 209), (206, 238, 237, 205), (202, 234, 233, 201), (198, 230, 229, 197), (194, 226, 225, 193), (223, 255, 254, 222), (219, 251, 250, 218), (215, 247, 246, 214), (211, 243, 242, 210), (195, 227, 226, 194), (207, 239, 238, 206), (203, 235, 234, 202), (199, 231, 230, 198), (192, 224, 255, 223), (220, 252, 251, 219), (216, 248, 247, 215), (212, 244, 243, 211), (200, 232, 231, 199), (196, 228, 227, 195), (208, 240, 239, 207), (204, 236, 235, 203), (253, 285, 284, 252), (249, 281, 280, 248), (245, 277, 276, 244), (241, 273, 272, 240), (237, 269, 268, 236), (233, 265, 264, 232), (229, 261, 260, 228), (225, 257, 256, 224), (254, 286, 285, 253), (250, 282, 281, 249), (246, 278, 277, 245), (242, 274, 273, 241), (226, 258, 257, 225), (238, 270, 269, 237), (234, 266, 265, 233), (230, 262, 261, 229), (255, 287, 286, 254), (251, 283, 282, 250), (247, 279, 278, 246), (243, 275, 274, 242), (231, 263, 262, 230), (227, 259, 258, 226), (239, 271, 270, 238), (235, 267, 266, 234), (224, 256, 287, 255), (252, 284, 283, 251), (248, 280, 279, 247), (244, 276, 275, 243), (236, 268, 267, 235), (232, 264, 263, 231), (228, 260, 259, 227), (240, 272, 271, 239), (285, 317, 316, 284), (281, 313, 312, 280), (277, 309, 308, 276), (273, 305, 304, 272), (269, 301, 300, 268), (265, 297, 296, 264), (261, 293, 292, 260), (257, 289, 288, 256), (286, 318, 317, 285), (282, 314, 313, 281), (278, 310, 309, 277), (274, 306, 305, 273), (270, 302, 301, 269), (266, 298, 297, 265), (262, 294, 293, 261), (258, 290, 289, 257), (287, 319, 318, 286), (283, 315, 314, 282), (279, 311, 310, 278), (275, 307, 306, 274), (259, 291, 290, 258), (271, 303, 302, 270), (267, 299, 298, 266), (263, 295, 294, 262), (256, 288, 319, 287), (284, 316, 315, 283), (280, 312, 311, 279), (276, 308, 307, 275), (264, 296, 295, 263), (260, 292, 291, 259), (272, 304, 303, 271), (268, 300, 299, 267), (730, 349, 348, 733), (734, 345, 344, 737), (738, 341, 340, 741), (742, 337, 336, 745), (746, 329, 328, 749), (750, 325, 324, 753), (754, 321, 320, 757), (758, 333, 332, 761), (762, 350, 349, 730), (764, 346, 345, 734), (766, 342, 341, 738), (768, 338, 337, 742), (770, 334, 333, 758), (772, 330, 329, 746), (774, 326, 325, 750), (776, 322, 321, 754), (778, 351, 350, 762), (780, 347, 346, 764), (782, 343, 342, 766), (784, 339, 338, 768), (786, 335, 334, 770), (788, 331, 330, 772), (790, 327, 326, 774), (792, 323, 322, 776), (757, 320, 351, 778), (733, 348, 347, 780), (737, 344, 343, 782), (741, 340, 339, 784), (753, 324, 323, 792), (745, 336, 335, 786), (761, 332, 331, 788), (749, 328, 327, 790), (349, 381, 380, 348), (345, 377, 376, 344), (341, 373, 372, 340), (337, 369, 368, 336), (325, 357, 356, 324), (321, 353, 352, 320), (333, 365, 364, 332), (329, 361, 360, 328), (350, 382, 381, 349), (346, 378, 377, 345), (342, 374, 373, 341), (338, 370, 369, 337), (330, 362, 361, 329), (326, 358, 357, 325), (322, 354, 353, 321), (334, 366, 365, 333), (351, 383, 382, 350), (347, 379, 378, 346), (343, 375, 374, 342), (339, 371, 370, 338), (335, 367, 366, 334), (331, 363, 362, 330), (327, 359, 358, 326), (323, 355, 354, 322), (320, 352, 383, 351), (348, 380, 379, 347), (344, 376, 375, 343), (340, 372, 371, 339), (336, 368, 367, 335), (332, 364, 363, 331), (328, 360, 359, 327), (324, 356, 355, 323), (381, 413, 412, 380), (376, 847, 855, 408), (373, 405, 404, 372), (399, 838, 840, 400), (357, 823, 822, 356), (365, 397, 396, 364), (361, 393, 392, 360), (388, 830, 831, 389), (382, 414, 413, 381), (378, 410, 409, 377), (403, 850, 842, 371), (370, 402, 401, 369), (390, 832, 824, 358), (415, 833, 827, 384), (366, 398, 397, 365), (362, 394, 393, 361), (383, 415, 414, 382), (379, 411, 410, 378), (375, 407, 406, 374), (380, 848, 849, 379), (363, 395, 394, 362), (359, 391, 390, 358), (356, 822, 821, 355), (368, 836, 834, 367), (387, 829, 830, 388), (411, 857, 856, 412), (376, 408, 407, 375), (372, 404, 403, 371), (400, 840, 841, 401), (364, 396, 395, 363), (360, 392, 391, 359), (352, 819, 825, 383), (413, 445, 444, 412), (409, 441, 440, 408), (405, 437, 436, 404), (401, 433, 432, 400), (397, 429, 428, 396), (393, 425, 424, 392), (389, 421, 420, 388), (385, 417, 416, 384), (414, 446, 445, 413), (410, 442, 441, 409), (406, 438, 437, 405), (402, 434, 433, 401), (386, 418, 417, 385), (398, 430, 429, 397), (394, 426, 425, 393), (390, 422, 421, 389), (415, 447, 446, 414), (411, 443, 442, 410), (407, 439, 438, 406), (403, 435, 434, 402), (391, 423, 422, 390), (387, 419, 418, 386), (399, 431, 430, 398), (395, 427, 426, 394), (384, 416, 447, 415), (412, 444, 443, 411), (408, 440, 439, 407), (404, 436, 435, 403), (396, 428, 427, 395), (392, 424, 423, 391), (388, 420, 419, 387), (400, 432, 431, 399), (417, 418, 419, 420, 421, 422, 423, 424, 425, 426, 427, 428, 429, 430, 431, 432, 433, 434, 435, 436, 437, 438, 439, 440, 441, 442, 443, 444, 445, 446, 447, 416), (188, 476, 477, 189), (184, 472, 473, 185), (180, 468, 469, 181), (176, 464, 465, 177), (164, 452, 453, 165), (160, 448, 449, 161), (172, 460, 461, 173), (168, 456, 457, 169), (189, 477, 478, 190), (185, 473, 474, 186), (181, 469, 470, 182), (177, 465, 466, 178), (169, 457, 458, 170), (165, 453, 454, 166), (161, 449, 450, 162), (173, 461, 462, 174), (190, 478, 479, 191), (186, 474, 475, 187), (182, 470, 471, 183), (178, 466, 467, 179), (174, 462, 463, 175), (170, 458, 459, 171), (166, 454, 455, 167), (162, 450, 451, 163), (191, 479, 448, 160), (187, 475, 476, 188), (183, 471, 472, 184), (179, 467, 468, 180), (175, 463, 464, 176), (171, 459, 460, 172), (167, 455, 456, 168), (163, 451, 452, 164), (449, 448, 479, 478, 477, 476, 475, 474, 473, 472, 471, 470, 469, 468, 467, 466, 465, 464, 463, 462, 461, 460, 459, 458, 457, 456, 455, 454, 453, 452, 451, 450), (12, 489, 510, 11), (16, 487, 509, 15), (4, 493, 508, 3), (8, 491, 511, 7), (20, 485, 507, 19), (24, 483, 506, 23), (28, 481, 505, 27), (0, 495, 504, 31), (7, 511, 502, 6), (11, 510, 501, 10), (15, 509, 500, 14), (3, 508, 503, 2), (19, 507, 499, 18), (23, 506, 498, 22), (27, 505, 497, 26), (31, 504, 496, 30), (2, 503, 494, 1), (6, 502, 492, 5), (10, 501, 490, 9), (14, 500, 488, 13), (18, 499, 486, 17), (22, 498, 484, 21), (26, 497, 482, 25), (30, 496, 480, 29), (1, 494, 495, 0), (5, 492, 493, 4), (9, 490, 491, 8), (13, 488, 489, 12), (17, 486, 487, 16), (21, 484, 485, 20), (25, 482, 483, 24), (29, 480, 481, 28), (541, 556, 563, 515), (510, 559, 555, 501), (493, 518, 540, 508), (491, 517, 543, 511), (485, 514, 539, 507), (483, 513, 538, 506), (537, 602, 606, 512), (512, 606, 596, 520), (511, 543, 534, 502), (533, 554, 558, 542), (491, 562, 565, 517), (508, 540, 535, 503), (507, 539, 531, 499), (485, 594, 595, 514), (505, 537, 529, 497), (481, 604, 603, 505), (503, 535, 527, 494), (502, 534, 526, 492), (499, 551, 545, 486), (489, 560, 559, 510), (542, 558, 564, 516), (522, 588, 590, 530), (497, 529, 521, 482), (480, 597, 604, 481), (494, 527, 519, 495), (492, 526, 518, 493), (486, 545, 561, 487), (523, 544, 550, 531), (515, 563, 544, 523), (498, 591, 589, 484), (482, 521, 513, 483), (536, 600, 607, 519), (545, 567, 583, 561), (558, 580, 586, 564), (548, 570, 576, 554), (564, 586, 568, 546), (562, 584, 587, 565), (552, 574, 578, 556), (560, 582, 581, 559), (555, 577, 571, 549), (547, 569, 582, 560), (565, 587, 570, 548), (487, 561, 557, 509), (517, 565, 548, 525), (525, 548, 554, 533), (501, 555, 549, 490), (532, 552, 556, 541), (509, 557, 553, 500), (490, 549, 562, 491), (516, 564, 546, 524), (524, 546, 552, 532), (531, 550, 551, 499), (488, 547, 560, 489), (500, 553, 547, 488), (582, 586, 580, 581), (583, 585, 578, 579), (581, 580, 576, 577), (579, 578, 574, 575), (577, 576, 570, 571), (575, 574, 568, 569), (573, 572, 566, 567), (571, 570, 587, 584), (569, 568, 586, 582), (567, 566, 585, 583), (553, 575, 569, 547), (561, 583, 579, 557), (563, 585, 566, 544), (546, 568, 574, 552), (556, 578, 585, 563), (551, 573, 567, 545), (559, 581, 577, 555), (544, 566, 572, 550), (557, 579, 575, 553), (550, 572, 573, 551), (554, 576, 580, 558), (549, 571, 584, 562), (593, 592, 590, 591), (591, 590, 588, 589), (589, 588, 595, 594), (484, 589, 594, 485), (538, 592, 593, 506), (514, 595, 588, 522), (506, 593, 591, 498), (530, 590, 592, 538), (604, 606, 602, 603), (605, 607, 600, 601), (601, 600, 598, 599), (599, 598, 596, 597), (597, 596, 606, 604), (504, 601, 599, 496), (528, 598, 600, 536), (519, 607, 605, 495), (496, 599, 597, 480), (505, 603, 602, 537), (520, 596, 598, 528), (495, 605, 601, 504), (70, 668, 627, 69), (668, 669, 626, 627), (93, 666, 623, 92), (666, 726, 715, 623), (87, 670, 619, 86), (624, 716, 718, 630), (65, 662, 647, 64), (640, 676, 678, 644), (88, 660, 670, 87), (630, 718, 720, 642), (82, 658, 615, 81), (638, 706, 708, 656), (77, 654, 609, 76), (633, 693, 691, 613), (71, 664, 668, 70), (664, 665, 669, 668), (94, 652, 666, 93), (623, 715, 716, 624), (72, 650, 664, 71), (610, 688, 690, 612), (66, 644, 662, 65), (641, 677, 675, 629), (89, 642, 660, 88), (667, 727, 723, 653), (83, 656, 658, 82), (616, 702, 704, 634), (84, 638, 656, 83), (639, 707, 706, 638), (78, 636, 654, 77), (655, 867, 865, 637), (95, 648, 652, 94), (648, 649, 653, 652), (73, 632, 650, 72), (613, 691, 689, 611), (64, 647, 648, 95), (648, 682, 683, 649), (67, 640, 644, 66), (646, 680, 685, 663), (90, 630, 642, 89), (653, 723, 722, 652), (68, 628, 640, 67), (645, 679, 677, 641), (85, 620, 638, 84), (620, 621, 639, 638), (79, 634, 636, 78), (634, 862, 864, 636), (80, 616, 634, 79), (657, 709, 707, 639), (74, 612, 632, 73), (654, 696, 687, 609), (91, 624, 630, 90), (618, 712, 729, 671), (69, 627, 628, 68), (627, 673, 674, 628), (92, 623, 624, 91), (671, 729, 725, 661), (86, 619, 620, 85), (619, 618, 621, 620), (81, 615, 616, 80), (635, 705, 703, 617), (75, 610, 612, 74), (632, 692, 694, 650), (76, 609, 610, 75), (609, 687, 688, 610), (684, 685, 680, 681), (678, 679, 685, 684), (681, 680, 683, 682), (676, 677, 679, 678), (674, 675, 677, 676), (673, 672, 675, 674), (663, 685, 679, 645), (662, 684, 681, 647), (628, 674, 676, 640), (649, 683, 680, 646), (644, 678, 684, 662), (626, 672, 673, 627), (647, 681, 682, 648), (629, 675, 672, 626), (696, 697, 686, 687), (694, 695, 699, 698), (692, 693, 695, 694), (690, 691, 693, 692), (688, 689, 691, 690), (687, 686, 689, 688), (665, 699, 695, 651), (611, 689, 686, 608), (612, 690, 692, 632), (651, 695, 693, 633), (650, 694, 698, 664), (608, 686, 697, 655), (664, 698, 699, 665), (655, 697, 696, 654), (710, 711, 700, 701), (708, 709, 711, 710), (706, 707, 709, 708), (702, 703, 705, 704), (701, 700, 703, 702), (614, 700, 711, 659), (659, 711, 709, 657), (658, 710, 701, 615), (617, 703, 700, 614), (656, 708, 710, 658), (615, 701, 702, 616), (634, 704, 705, 635), (726, 727, 714, 715), (728, 729, 712, 713), (724, 725, 729, 728), (722, 723, 727, 726), (720, 721, 725, 724), (718, 719, 721, 720), (716, 717, 719, 718), (715, 714, 717, 716), (642, 720, 724, 660), (625, 717, 714, 622), (622, 714, 727, 667), (661, 725, 721, 643), (643, 721, 719, 631), (631, 719, 717, 625), (619, 713, 712, 618), (660, 724, 728, 670), (670, 728, 713, 619), (652, 722, 726, 666), (296, 748, 791, 295), (748, 749, 790, 791), (300, 760, 789, 299), (760, 761, 788, 789), (304, 744, 787, 303), (744, 745, 786, 787), (292, 752, 793, 291), (752, 753, 792, 793), (308, 740, 785, 307), (769, 801, 797, 743), (312, 736, 783, 311), (736, 737, 782, 783), (316, 732, 781, 315), (778, 810, 811, 779), (288, 756, 779, 319), (756, 757, 778, 779), (291, 793, 777, 290), (793, 792, 776, 777), (295, 791, 775, 294), (791, 790, 774, 775), (299, 789, 773, 298), (789, 788, 772, 773), (303, 787, 771, 302), (787, 786, 770, 771), (307, 785, 769, 306), (742, 796, 800, 768), (311, 783, 767, 310), (783, 782, 766, 767), (315, 781, 765, 314), (781, 780, 764, 765), (319, 779, 763, 318), (732, 806, 813, 781), (290, 777, 755, 289), (777, 776, 754, 755), (294, 775, 751, 293), (775, 774, 750, 751), (298, 773, 747, 297), (746, 814, 816, 772), (302, 771, 759, 301), (771, 770, 758, 759), (306, 769, 743, 305), (743, 797, 798, 744), (310, 767, 739, 309), (767, 766, 738, 739), (314, 765, 735, 313), (765, 764, 734, 735), (318, 763, 731, 317), (730, 804, 808, 762), (301, 759, 760, 300), (759, 758, 761, 760), (289, 755, 756, 288), (755, 754, 757, 756), (293, 751, 752, 292), (751, 750, 753, 752), (297, 747, 748, 296), (747, 746, 749, 748), (305, 743, 744, 304), (745, 799, 796, 742), (309, 739, 740, 308), (739, 738, 741, 740), (313, 735, 736, 312), (735, 734, 737, 736), (317, 731, 732, 316), (731, 805, 806, 732), (794, 795, 802, 803), (803, 802, 800, 801), (801, 800, 796, 797), (797, 796, 799, 798), (768, 800, 802, 784), (785, 803, 801, 769), (784, 802, 795, 741), (741, 795, 794, 740), (740, 794, 803, 785), (744, 798, 799, 745), (806, 807, 812, 813), (811, 810, 808, 809), (809, 808, 804, 805), (805, 804, 807, 806), (763, 809, 805, 731), (762, 808, 810, 778), (779, 811, 809, 763), (781, 813, 812, 780), (733, 807, 804, 730), (780, 812, 807, 733), (817, 816, 814, 815), (773, 817, 815, 747), (772, 816, 817, 773), (747, 815, 814, 746), (818, 826, 827, 819), (823, 831, 830, 822), (824, 832, 831, 823), (820, 828, 826, 818), (821, 829, 828, 820), (819, 827, 833, 825), (822, 830, 829, 821), (384, 827, 826, 385), (353, 818, 819, 352), (383, 825, 833, 415), (354, 820, 818, 353), (389, 831, 832, 390), (358, 824, 823, 357), (385, 826, 828, 386), (386, 828, 829, 387), (355, 821, 820, 354), (837, 841, 840, 836), (834, 838, 839, 835), (836, 840, 838, 834), (367, 834, 835, 366), (366, 835, 839, 398), (398, 839, 838, 399), (401, 841, 837, 369), (369, 837, 836, 368), (846, 854, 855, 847), (844, 852, 853, 845), (842, 850, 851, 843), (848, 856, 857, 849), (370, 843, 851, 402), (408, 855, 854, 409), (377, 846, 847, 376), (373, 845, 853, 405), (374, 844, 845, 373), (379, 849, 857, 411), (412, 856, 848, 380), (405, 853, 852, 406), (402, 851, 850, 403), (371, 842, 843, 370), (409, 854, 846, 377), (406, 852, 844, 374), (858, 860, 861, 859), (862, 868, 870, 864), (865, 871, 869, 863), (205, 858, 859, 204), (636, 864, 866, 654), (654, 866, 867, 655), (635, 863, 862, 634), (237, 860, 858, 205), (637, 865, 863, 635), (236, 861, 860, 237), (870, 871, 873, 872), (868, 869, 871, 870), (863, 869, 868, 862), (867, 873, 871, 865), (864, 870, 872, 866), (866, 872, 873, 867)])
me_circle.use_remesh_preserve_volume = False
me_circle.use_remesh_preserve_attributes = False
me_circle.use_mirror_vertex_groups = False
me_circle.update()

# ---- objects
ob_circle = bpy.data.objects.new('Circle', me_circle)
ob_lamp = bpy.data.objects.new('Lamp', light_lamp)
ob_camera = bpy.data.objects.new('Camera', cam_camera)

# ---- transforms, parenting, visibility, modifiers, constraints
ob_circle.location = (0.0, 0.0, 0.0)
ob_circle.lineart.crease_threshold = 0.0
ob_lamp.location = (4.076, 1.005, 5.904)
ob_lamp.rotation_euler = (0.6503, 0.05522, 1.866)
ob_lamp.lock_rotations_4d = False
ob_lamp.empty_display_type = 'ARROWS'
ob_lamp.color = (0.0, 0.0, 0.0, 0.0)
ob_lamp.lineart.crease_threshold = 0.0
ob_camera.location = (7.481, -6.508, 5.344)
ob_camera.rotation_euler = (1.109, 0.01082, 0.8149)
ob_camera.lock_rotations_4d = False
ob_camera.empty_display_type = 'ARROWS'
ob_camera.color = (0.0, 0.0, 0.0, 0.0)
ob_camera.display_type = 'WIRE'
ob_camera.lineart.crease_threshold = 0.0

# ---- collection membership
col_collection_1.objects.link(ob_circle)
col_collection_1.objects.link(ob_lamp)
col_collection_1.objects.link(ob_camera)

# ---- scene / render settings (as saved in the file)
scene.camera = ob_camera
scene.frame_start = 1; scene.frame_end = 250; scene.frame_set(1)
scene.render.engine = 'BLENDER_EEVEE_NEXT'
scene.render.resolution_percentage = 50
scene.render.dither_intensity = 0.0
scene.cycles.use_denoising = False
scene.cycles.samples = 10
scene.cycles.sampling_pattern = 'TABULATED_SOBOL'
scene.cycles.light_sampling_threshold = 0.0
scene.cycles.use_adaptive_sampling = False
scene.cycles.use_light_tree = False
scene.cycles.blur_glossy = 0.0
scene.cycles.pixel_filter_type = 'GAUSSIAN'
scene.cycles.sample_clamp_indirect = 0.0
scene.view_settings.view_transform = 'Standard'
bpy.context.view_layer.update()
